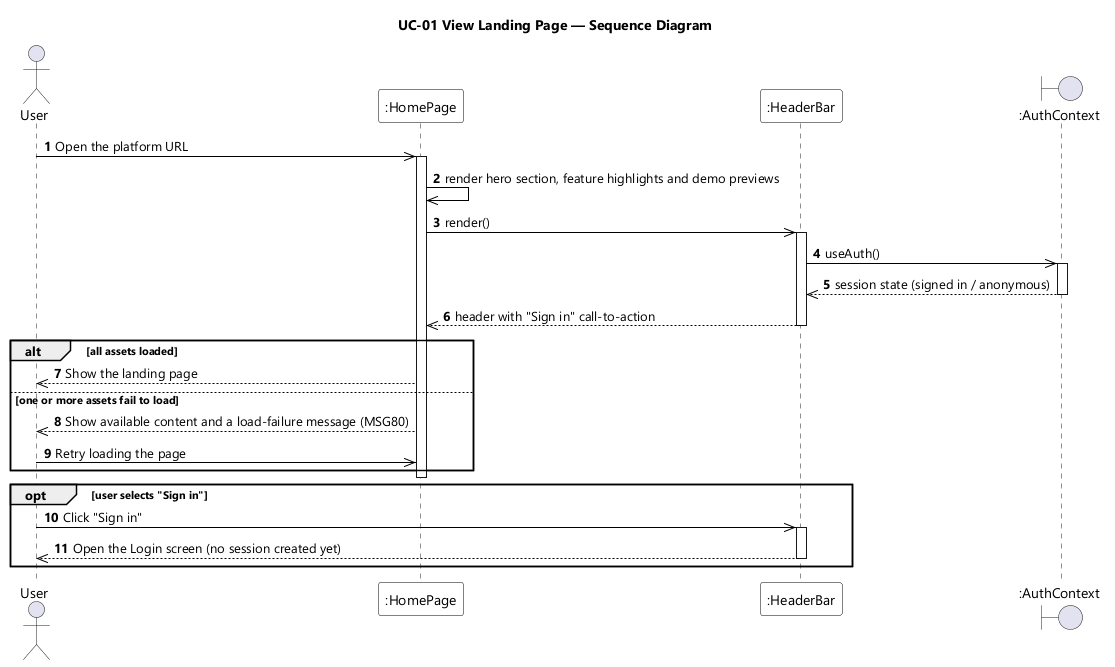

The diagram above was rendered by PlantUML. Its source (embedded in the PNG):
@startuml UC-01 View Landing Page - Sequence Diagram (icon)
skinparamlocked dpi 96
skinparam defaultFontName "Segoe UI"
skinparam shadowing false
skinparam ParticipantBackgroundColor #FFFFFF
skinparam ParticipantBorderColor #000000
skinparam ArrowColor #000000
skinparam sequenceMessageAlign left
title UC-01 View Landing Page — Sequence Diagram

actor User
participant ":HomePage" as PAGE
participant ":HeaderBar" as NAV
boundary ":AuthContext" as AUTH

autonumber
User ->> PAGE : Open the platform URL
activate PAGE
PAGE ->> PAGE : render hero section, feature highlights and demo previews
PAGE ->> NAV : render()
activate NAV
NAV ->> AUTH : useAuth()
activate AUTH
AUTH -->> NAV : session state (signed in / anonymous)
deactivate AUTH
NAV -->> PAGE : header with "Sign in" call-to-action
deactivate NAV

alt all assets loaded
  PAGE -->> User : Show the landing page
else one or more assets fail to load
  PAGE -->> User : Show available content and a load-failure message (MSG80)
  User ->> PAGE : Retry loading the page
end

deactivate PAGE

opt user selects "Sign in"
  User ->> NAV : Click "Sign in"
  activate NAV
  NAV -->> User : Open the Login screen (no session created yet)
  deactivate NAV
end
@enduml